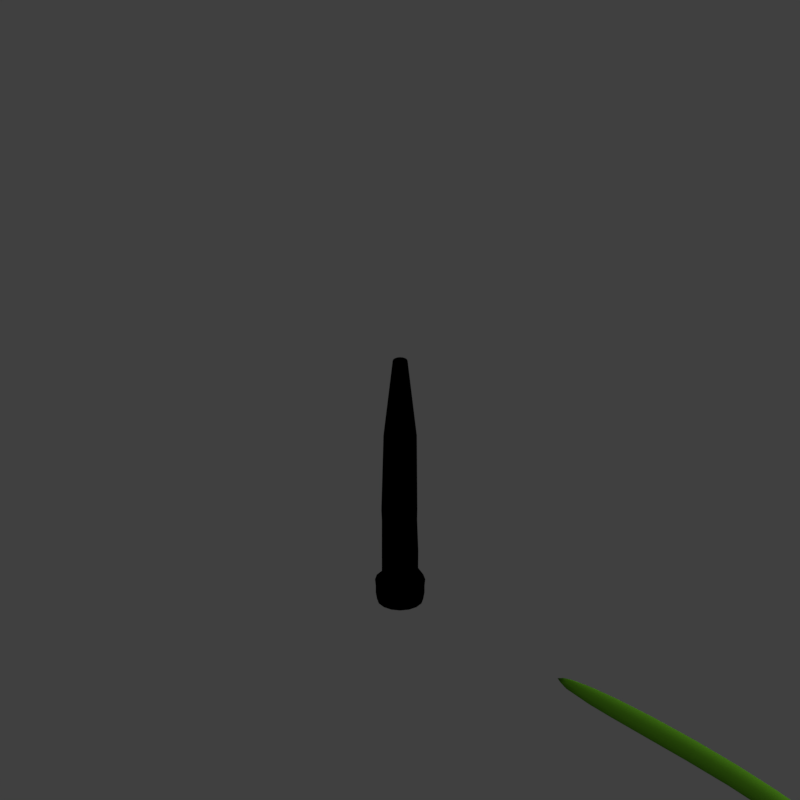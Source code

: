 # Source: tww_V001.blend  (saved by Blender 2.79.0; exported with 4.5.12 LTS)
import bpy
from mathutils import Matrix  # noqa: F401  (used for matrix-valued properties, if any)

bpy.ops.wm.read_factory_settings(use_empty=True)
scene = bpy.context.scene
scene.name = 'Scene'

# ---- collections
col_collection_1 = bpy.data.collections.new('Collection 1'); scene.collection.children.link(col_collection_1)
col_collection_11 = bpy.data.collections.new('Collection 11'); scene.collection.children.link(col_collection_11)

# ---- materials (node trees are filled in below, after node groups)
mat_guide = bpy.data.materials.new('guide')
mat_guide.alpha_threshold = 0.0
mat_guide.use_transparent_shadow = False
mat_guide.diffuse_color = (1.0, 0.0, 0.004819, 1.0)
mat_guide.roughness = 0.5
mat_fir = bpy.data.materials.new('fir')
mat_fir.alpha_threshold = 0.0
mat_fir.use_transparent_shadow = False
mat_fir.diffuse_color = (0.2688, 0.366, 0.3946, 1.0)
mat_fir.roughness = 0.5
mat_fir.specular_intensity = 0.173
mat_fir.line_color = (0.0, 0.0, 0.0, 1.0)
mat_bark_stump_001 = bpy.data.materials.new('Bark_stump.001')
mat_bark_stump_001.alpha_threshold = 0.0
mat_bark_stump_001.use_transparent_shadow = False
mat_bark_stump_001.roughness = 0.5
mat_material_000 = bpy.data.materials.new('Material.000')
mat_material_000.alpha_threshold = 0.0
mat_material_000.use_transparent_shadow = False
mat_material_000.diffuse_color = (0.1057, 0.3317, 0.01634, 1.0)
mat_material_000.specular_color = (0.5359, 0.5395, 0.1867)
mat_material_000.roughness = 0.5
mat_material_000.specular_intensity = 0.6647

# ---- material node trees
mat_fir.use_nodes = True; mat_fir.node_tree.nodes.clear()
_N = mat_fir.node_tree.nodes; _L = mat_fir.node_tree.links
n0 = _N.new('NodeUndefined'); n0.name = 'Output'; n0.location = (480, 279)
n0.inputs[1].default_value = 1.0
n1 = _N.new('ShaderNodeMix'); n1.name = 'Mix'; n1.location = (180, 278)
n1.data_type = 'RGBA'
n2 = _N.new('NodeUndefined'); n2.name = 'Geometry'; n2.location = (-685, 692)
n3 = _N.new('NodeUndefined'); n3.name = 'Material'; n3.location = (-171, 483)
n3.inputs[0].default_value = (0.2688, 0.366, 0.3946, 1.0)
n3.inputs[1].default_value = (1.0, 1.0, 1.0, 1.0)
n3.inputs[2].default_value = 1.0
n3.inputs[3].default_value = (0.0, 0.0, 0.0)
n4 = _N.new('NodeUndefined'); n4.name = 'Texture'; n4.location = (-154, 781)
n5 = _N.new('NodeUndefined'); n5.name = 'Material.001'; n5.location = (-305, 53)
n5.inputs[0].default_value = (0.3946, 0.1601, 0.0771, 1.0)
n5.inputs[1].default_value = (1.0, 1.0, 1.0, 1.0)
n5.inputs[2].default_value = 1.0
n5.inputs[3].default_value = (0.0, 0.0, 0.0)
_L.new(n3.outputs[0], n1.inputs[6])
_L.new(n1.outputs[2], n0.inputs[0])
_L.new(n4.outputs[0], n1.inputs[0])
_L.new(n5.outputs[0], n1.inputs[7])
_L.new(n2.outputs[1], n4.inputs[0])

# ---- world
world_world = bpy.data.worlds.new('World'); scene.world = world_world
world_world.color = (0.05088, 0.05088, 0.05088)
world_world.use_sun_shadow = False
world_world.sun_shadow_jitter_overblur = 0.0
world_world.cycles.sampling_method = 'MANUAL'
world_world.light_settings.distance = 0.0

# ---- cameras
cam_camera = bpy.data.cameras.new('Camera')
cam_camera.type = 'ORTHO'
cam_camera.sensor_fit = 'HORIZONTAL'
cam_camera.clip_start = 220.0
cam_camera.clip_end = 340.0
cam_camera.lens = 35.0
cam_camera.sensor_width = 1.0
cam_camera.sensor_height = 18.0
cam_camera.ortho_scale = 16.97
cam_camera.shift_x = -0.0001725
cam_camera.shift_y = 0.25
cam_camera.dof.focus_distance = 0.0
cam_camera.dof.aperture_fstop = 128.0
cam_camera.dof.aperture_blades = 6

# ---- lights
light_lightdome = bpy.data.lights.new('LightDome', 'SUN')
light_lightdome.transmission_factor = 0.0
light_lightdome.angle = 0.1993
light_lightdome.energy = 0.1
light_lightdome.shadow_buffer_clip_start = 0.5
light_lightdome.shadow_soft_size = 0.1
light_lightdome.shadow_cascade_max_distance = 1000.0
light_fillerlight = bpy.data.lights.new('FillerLight', 'SUN')
light_fillerlight.transmission_factor = 0.0
light_fillerlight.angle = 0.9273
light_fillerlight.energy = 0.5
light_fillerlight.shadow_buffer_clip_start = 0.5
light_fillerlight.shadow_soft_size = 0.5
light_fillerlight.shadow_cascade_max_distance = 1000.0
light_mainlight = bpy.data.lights.new('MainLight', 'SUN')
light_mainlight.transmission_factor = 0.0
light_mainlight.angle = 0.9273
light_mainlight.energy = 1.3
light_mainlight.shadow_buffer_clip_start = 0.5
light_mainlight.shadow_soft_size = 0.5
light_mainlight.shadow_cascade_max_distance = 1000.0

# ---- meshes
me_cube_003 = bpy.data.meshes.new('Cube.003')
me_cube_003.from_pydata([(-0.3286, 0.0, 0.0), (-0.3065, -0.1312, 0.0), (-0.3065, 0.0, 0.8025), (-0.3065, 0.1312, 0.0), (-0.3065, 0.0, -0.8025), (-0.2857, -0.1221, -0.7469), (-0.2857, -0.1221, 0.7469), (-0.2857, 0.1221, 0.7469), (-0.2857, 0.1221, -0.7469), (0.0, 0.3286, 0.0), (-0.1312, 0.3065, 0.0), (0.0, 0.3065, 0.8025), (0.1312, 0.3065, 0.0), (0.0, 0.3065, -0.8025), (-0.1221, 0.2857, -0.7469), (-0.1221, 0.2857, 0.7469), (0.1221, 0.2857, 0.7469), (0.1221, 0.2857, -0.7469), (0.3286, 0.0, 0.0), (0.3065, 0.1312, 0.0), (0.3065, 0.0, 0.8025), (0.3065, -0.1312, 0.0), (0.3065, 0.0, -0.8025), (0.2857, 0.1221, -0.7469), (0.2857, 0.1221, 0.7469), (0.2857, -0.1221, 0.7469), (0.2857, -0.1221, -0.7469), (0.0, -0.3286, 0.0), (0.1312, -0.3065, 0.0), (0.0, -0.3065, 0.8025), (-0.1312, -0.3065, 0.0), (0.0, -0.3065, -0.8025), (0.1221, -0.2857, -0.7469), (0.1221, -0.2857, 0.7469), (-0.1221, -0.2857, 0.7469), (-0.1221, -0.2857, -0.7469), (0.0, 0.0, -2.01), (0.0, 0.1312, -1.875), (0.1312, 0.0, -1.875), (0.0, -0.1312, -1.875), (-0.1312, 0.0, -1.875), (-0.1221, 0.1221, -1.748), (0.1221, 0.1221, -1.748), (0.1221, -0.1221, -1.748), (-0.1221, -0.1221, -1.748), (0.0, 0.0, 3.915), (0.0, 0.1312, 3.78), (-0.1312, 0.0, 3.78), (0.0, -0.1312, 3.78), (0.1312, 0.0, 3.78), (0.1221, 0.1221, 3.653), (-0.1221, 0.1221, 3.653), (-0.1221, -0.1221, 3.653), (0.1221, -0.1221, 3.653), (-0.2241, 0.113, -1.371), (-0.2406, 0.0, -1.472), (-0.2241, -0.113, -1.371), (-0.2241, -0.2241, -0.6913), (-0.2406, -0.2406, 0.0), (-0.2241, -0.2241, 0.6913), (-0.1636, -0.1184, 2.725), (-0.1757, 0.0, 2.841), (-0.1636, 0.1184, 2.725), (-0.2241, 0.2241, 0.6913), (-0.2406, 0.2406, 0.0), (-0.2241, 0.2241, -0.6913), (0.113, 0.2241, -1.371), (0.0, 0.2406, -1.472), (-0.113, 0.2241, -1.371), (-0.1184, 0.1636, 2.725), (0.0, 0.1757, 2.841), (0.1184, 0.1636, 2.725), (0.2241, 0.2241, 0.6913), (0.2406, 0.2406, 0.0), (0.2241, 0.2241, -0.6913), (0.2241, -0.113, -1.371), (0.2406, 0.0, -1.472), (0.2241, 0.113, -1.371), (0.1636, 0.1184, 2.725), (0.1757, 0.0, 2.841), (0.1636, -0.1184, 2.725), (0.2241, -0.2241, 0.6913), (0.2406, -0.2406, 0.0), (0.2241, -0.2241, -0.6913), (-0.113, -0.2241, -1.371), (0.0, -0.2406, -1.472), (0.113, -0.2241, -1.371), (0.1184, -0.1636, 2.725), (0.0, -0.1757, 2.841), (-0.1184, -0.1636, 2.725), (-0.1905, -0.1905, -1.165), (-0.1499, -0.1499, 2.641), (-0.1905, 0.1905, -1.165), (-0.1499, 0.1499, 2.641), (0.1905, -0.1905, -1.165), (0.1499, -0.1499, 2.641), (0.1905, 0.1905, -1.165), (0.1499, 0.1499, 2.641)], [], [(0, 4, 5, 1), (1, 5, 57, 58), (4, 55, 56, 5), (5, 56, 90, 57), (0, 1, 6, 2), (2, 6, 60, 61), (1, 58, 59, 6), (6, 59, 91, 60), (0, 2, 7, 3), (3, 7, 63, 64), (2, 61, 62, 7), (7, 62, 93, 63), (0, 3, 8, 4), (4, 8, 54, 55), (3, 64, 65, 8), (8, 65, 92, 54), (9, 13, 14, 10), (10, 14, 65, 64), (13, 67, 68, 14), (14, 68, 92, 65), (9, 10, 15, 11), (11, 15, 69, 70), (10, 64, 63, 15), (15, 63, 93, 69), (9, 11, 16, 12), (12, 16, 72, 73), (11, 70, 71, 16), (16, 71, 97, 72), (9, 12, 17, 13), (13, 17, 66, 67), (12, 73, 74, 17), (17, 74, 96, 66), (18, 22, 23, 19), (19, 23, 74, 73), (22, 76, 77, 23), (23, 77, 96, 74), (18, 19, 24, 20), (20, 24, 78, 79), (19, 73, 72, 24), (24, 72, 97, 78), (18, 20, 25, 21), (21, 25, 81, 82), (20, 79, 80, 25), (25, 80, 95, 81), (18, 21, 26, 22), (22, 26, 75, 76), (21, 82, 83, 26), (26, 83, 94, 75), (27, 31, 32, 28), (28, 32, 83, 82), (31, 85, 86, 32), (32, 86, 94, 83), (27, 28, 33, 29), (29, 33, 87, 88), (28, 82, 81, 33), (33, 81, 95, 87), (27, 29, 34, 30), (30, 34, 59, 58), (29, 88, 89, 34), (34, 89, 91, 59), (27, 30, 35, 31), (31, 35, 84, 85), (30, 58, 57, 35), (35, 57, 90, 84), (36, 40, 41, 37), (37, 41, 68, 67), (40, 55, 54, 41), (41, 54, 92, 68), (36, 37, 42, 38), (38, 42, 77, 76), (37, 67, 66, 42), (42, 66, 96, 77), (36, 38, 43, 39), (39, 43, 86, 85), (38, 76, 75, 43), (43, 75, 94, 86), (36, 39, 44, 40), (40, 44, 56, 55), (39, 85, 84, 44), (44, 84, 90, 56), (45, 49, 50, 46), (46, 50, 71, 70), (49, 79, 78, 50), (50, 78, 97, 71), (45, 46, 51, 47), (47, 51, 62, 61), (46, 70, 69, 51), (51, 69, 93, 62), (45, 47, 52, 48), (48, 52, 89, 88), (47, 61, 60, 52), (52, 60, 91, 89), (45, 48, 53, 49), (49, 53, 80, 79), (48, 88, 87, 53), (53, 87, 95, 80)])
me_cube_003.use_remesh_preserve_volume = False
me_cube_003.use_remesh_preserve_attributes = False
me_cube_003.use_mirror_vertex_groups = False
me_cube_003.update()
me_plane_001 = bpy.data.meshes.new('Plane.001')
me_plane_001.from_pydata([(-2.0, -2.0, 0.0), (2.0, -2.0, 0.0), (-2.0, 2.0, 0.0), (2.0, 2.0, 0.0), (-1.864, 1.864, 0.0), (-1.864, -1.864, 0.0), (1.864, -1.864, 0.0), (1.864, 1.864, 0.0)], [], [(5, 4, 2, 0), (6, 5, 0, 1), (7, 6, 1, 3), (4, 7, 3, 2)])
me_plane_001.materials.append(mat_guide)
me_plane_001.use_remesh_preserve_volume = False
me_plane_001.use_remesh_preserve_attributes = False
me_plane_001.use_mirror_vertex_groups = False
me_plane_001.update()
me_cube_001 = bpy.data.meshes.new('Cube.001')
me_cube_001.from_pydata([(-2.0, -2.0, 0.0), (-2.0, -2.0, 1.633), (-2.0, 2.0, 0.0), (-2.0, 2.0, 1.633), (2.0, -2.0, 0.0), (2.0, -2.0, 1.633), (2.0, 2.0, 0.0), (2.0, 2.0, 1.633)], [], [(0, 1, 3, 2), (2, 3, 7, 6), (6, 7, 5, 4), (4, 5, 1, 0), (2, 6, 4, 0), (7, 3, 1, 5)])
me_cube_001.use_remesh_preserve_volume = False
me_cube_001.use_remesh_preserve_attributes = False
me_cube_001.use_mirror_vertex_groups = False
me_cube_001.update()
me_circle_001 = bpy.data.meshes.new('Circle.001')
me_circle_001.from_pydata([(3.275e-08, 1.046, 0.0), (-0.4002, 0.9662, 0.0), (-0.7395, 0.7395, 0.0), (-0.9662, 0.4002, 0.0), (-1.046, -7.815e-10, 0.0), (-0.9662, -0.4002, 0.0), (-0.7395, -0.7395, 0.0), (-0.4002, -0.9662, 0.0), (-1.163e-07, -1.046, 0.0), (0.4002, -0.9662, 0.0), (0.7395, -0.7395, 0.0), (0.9662, -0.4002, 0.0), (1.046, -7.815e-10, 0.0), (0.9662, 0.4002, 0.0), (0.7395, 0.7395, 0.0), (0.4002, 0.9662, 0.0), (-3.103e-08, 0.7564, 1.9), (-0.2894, 0.6988, 1.9), (-0.5348, 0.5348, 1.9), (-0.6988, 0.2894, 1.9), (-0.7564, 2.851e-09, 1.9), (-0.6988, -0.2894, 1.9), (-0.5348, -0.5348, 1.9), (-0.2894, -0.6988, 1.9), (-1.434e-07, -0.7564, 1.9), (0.2894, -0.6988, 1.9), (0.5348, -0.5348, 1.9), (0.6988, -0.2894, 1.9), (0.7564, 2.851e-09, 1.9), (0.6988, 0.2894, 1.9), (0.5348, 0.5348, 1.9), (0.2894, 0.6988, 1.9), (0.5544, -0.6563, 1.03), (0.7813, -0.3243, 1.033), (-0.7889, 0.3176, 1.031), (-0.8516, 0.0001184, 1.029), (0.8268, -0.01567, 1.036), (-0.7868, -0.325, 1.029), (0.731, 0.2822, 1.04), (-0.6025, -0.6006, 1.03), (0.5485, 0.5539, 1.04), (-0.3268, -0.7844, 1.03), (0.3024, 0.7488, 1.037), (-0.001854, -0.8486, 1.031), (-0.04456, 0.8503, 1.026), (-0.307, 0.7965, 1.026), (0.3143, -0.8118, 1.03), (-0.6088, 0.5757, 1.034), (1.021, 0.423, 0.1529), (-0.423, 1.021, 0.1529), (-0.7815, -0.7815, 0.1529), (1.021, -0.423, 0.1529), (0.7815, -0.7815, 0.1529), (2.287e-08, 1.105, 0.1529), (0.423, -1.021, 0.1529), (0.7815, 0.7815, 0.1529), (-0.7815, 0.7815, 0.1529), (-0.423, -1.021, 0.1529), (-1.105, -9.527e-10, 0.1529), (-1.021, 0.423, 0.1529), (0.423, 1.021, 0.1529), (1.105, -9.527e-10, 0.1529), (-1.414e-07, -1.105, 0.1529), (-1.021, -0.423, 0.1529), (-1.139, -9.581e-10, 0.2293), (2.613e-08, 1.139, 0.2293), (0.8057, -0.8057, 0.2293), (0.4361, 1.053, 0.2293), (0.4361, -1.053, 0.2293), (1.053, 0.4361, 0.2293), (1.139, -9.58e-10, 0.2293), (-1.053, 0.4361, 0.2293), (-0.4361, 1.053, 0.2293), (0.8057, 0.8057, 0.2293), (-1.579e-07, -1.139, 0.2293), (-0.8057, 0.8057, 0.2293), (-0.8057, -0.8057, 0.2293), (-1.053, -0.4361, 0.2293), (-0.4361, -1.053, 0.2293), (1.053, -0.4361, 0.2293), (1.021, -0.423, 0.07646), (-1.105, -9.527e-10, 0.07646), (1.105, -9.527e-10, 0.07646), (-1.021, -0.423, 0.07646), (1.021, 0.423, 0.07646), (-0.7815, -0.7815, 0.07646), (0.7815, 0.7815, 0.07646), (-0.423, -1.021, 0.07646), (0.423, 1.021, 0.07646), (-1.414e-07, -1.105, 0.07646), (-0.423, 1.021, 0.07646), (0.423, -1.021, 0.07646), (-0.7815, 0.7815, 0.07646), (0.7815, -0.7815, 0.07646), (2.287e-08, 1.105, 0.07646), (-1.021, 0.423, 0.07646), (-0.313, 0.7751, 0.5682), (-0.3153, 0.7629, 0.3075), (0.7731, -0.3196, 0.5574), (0.7515, -0.3106, 0.366), (0.582, 0.5828, 0.5605), (0.5769, 0.5769, 0.3563), (0.3162, 0.7653, 0.5628), (0.3137, 0.7566, 0.3418), (0.0004817, 0.8224, 0.3246), (-0.009864, 0.8372, 0.5647), (0.0004356, -0.8329, 0.5653), (0.0004815, -0.8214, 0.3246), (0.3185, -0.7794, 0.5616), (0.3137, -0.7556, 0.3418), (0.5769, -0.5759, 0.3563), (0.5815, -0.6064, 0.5586), (-0.5881, 0.5835, 0.5721), (-0.5849, 0.5858, 0.2929), (0.7634, 0.3124, 0.5586), (0.7515, 0.3116, 0.366), (-0.7658, 0.3179, 0.2832), (-0.7667, 0.3168, 0.5735), (0.8336, -0.002312, 0.5572), (0.8126, 0.0005006, 0.3695), (-0.8292, 0.0005006, 0.5739), (-0.8294, 0.0005006, 0.2798), (-0.5871, -0.587, 0.5714), (-0.5849, -0.5848, 0.2929), (-0.7664, -0.3171, 0.5732), (-0.7658, -0.3169, 0.2832), (-0.318, -0.7683, 0.5686), (-0.3153, -0.7619, 0.3075), (-0.04509, 0.8397, 0.9134), (-0.5867, -0.5846, 0.9138), (0.5402, -0.6497, 0.9156), (0.7598, -0.3154, 0.9189), (-0.7662, -0.3165, 0.9131), (0.8081, -0.0116, 0.9212), (-0.591, 0.5661, 0.917), (-0.001909, -0.8258, 0.916), (0.5424, 0.5473, 0.9237), (-0.7675, 0.3109, 0.9144), (-0.3182, -0.7635, 0.9148), (-0.8292, 0.0001184, 0.9128), (0.7194, 0.2819, 0.9242), (0.3083, -0.799, 0.9154), (0.2988, 0.7364, 0.9205), (-0.2972, 0.7885, 0.9131), (-0.13, 0.3137, 2.768), (-1.528e-08, 0.3396, 2.768), (-0.2401, 0.2401, 2.768), (-0.3137, 0.13, 2.768), (-0.3396, 1.684e-09, 2.768), (-0.3137, -0.13, 2.768), (-0.2401, -0.2401, 2.768), (-0.13, -0.3137, 2.768), (-6.575e-08, -0.3396, 2.768), (0.13, -0.3137, 2.768), (0.2401, -0.2401, 2.768), (0.3137, -0.13, 2.768), (0.3396, 1.684e-09, 2.768), (0.3137, 0.13, 2.768), (0.2401, 0.2401, 2.768), (0.13, 0.3137, 2.768), (-3.211e-08, 1.684e-09, 2.768)], [], [(33, 27, 26, 32), (35, 20, 19, 34), (36, 28, 27, 33), (37, 21, 20, 35), (38, 29, 28, 36), (39, 22, 21, 37), (40, 30, 29, 38), (41, 23, 22, 39), (42, 31, 30, 40), (43, 24, 23, 41), (45, 17, 16, 44), (44, 16, 31, 42), (46, 25, 24, 43), (47, 18, 17, 45), (32, 26, 25, 46), (34, 19, 18, 47), (19, 20, 148, 147), (26, 27, 155, 154), (18, 19, 147, 146), (25, 26, 154, 153), (17, 18, 146, 144), (24, 25, 153, 152), (31, 16, 145, 159), (16, 17, 144, 145), (23, 24, 152, 151), (30, 31, 159, 158), (22, 23, 151, 150), (29, 30, 158, 157), (21, 22, 150, 149), (28, 29, 157, 156), (20, 21, 149, 148), (27, 28, 156, 155), (95, 59, 56, 92), (93, 52, 54, 91), (92, 56, 49, 90), (91, 54, 62, 89), (94, 53, 60, 88), (90, 49, 53, 94), (89, 62, 57, 87), (88, 60, 55, 86), (87, 57, 50, 85), (86, 55, 48, 84), (85, 50, 63, 83), (84, 48, 61, 82), (83, 63, 58, 81), (82, 61, 51, 80), (81, 58, 59, 95), (80, 51, 52, 93), (56, 59, 71, 75), (49, 56, 75, 72), (60, 53, 65, 67), (57, 62, 74, 78), (50, 57, 78, 76), (63, 50, 76, 77), (58, 63, 77, 64), (59, 58, 64, 71), (54, 52, 66, 68), (62, 54, 68, 74), (53, 49, 72, 65), (55, 60, 67, 73), (48, 55, 73, 69), (61, 48, 69, 70), (51, 61, 70, 79), (52, 51, 79, 66), (72, 75, 113, 97), (78, 74, 107, 127), (77, 76, 123, 125), (71, 64, 121, 116), (74, 68, 109, 107), (73, 67, 103, 101), (70, 69, 115, 119), (66, 79, 99, 110), (75, 71, 116, 113), (67, 65, 104, 103), (76, 78, 127, 123), (64, 77, 125, 121), (68, 66, 110, 109), (65, 72, 97, 104), (69, 73, 101, 115), (79, 70, 119, 99), (11, 80, 93, 10), (4, 81, 95, 3), (12, 82, 80, 11), (5, 83, 81, 4), (13, 84, 82, 12), (6, 85, 83, 5), (14, 86, 84, 13), (7, 87, 85, 6), (15, 88, 86, 14), (8, 89, 87, 7), (1, 90, 94, 0), (0, 94, 88, 15), (9, 91, 89, 8), (2, 92, 90, 1), (10, 93, 91, 9), (3, 95, 92, 2), (97, 113, 112, 96), (96, 112, 134, 143), (125, 123, 122, 124), (124, 122, 129, 132), (107, 109, 108, 106), (106, 108, 141, 135), (119, 115, 114, 118), (118, 114, 140, 133), (113, 116, 117, 112), (112, 117, 137, 134), (123, 127, 126, 122), (122, 126, 138, 129), (109, 110, 111, 108), (108, 111, 130, 141), (115, 101, 100, 114), (114, 100, 136, 140), (127, 107, 106, 126), (126, 106, 135, 138), (116, 121, 120, 117), (117, 120, 139, 137), (101, 103, 102, 100), (100, 102, 142, 136), (110, 99, 98, 111), (111, 98, 131, 130), (103, 104, 105, 102), (102, 105, 128, 142), (121, 125, 124, 120), (120, 124, 132, 139), (104, 97, 96, 105), (105, 96, 143, 128), (99, 119, 118, 98), (98, 118, 133, 131), (143, 134, 47, 45), (132, 129, 39, 37), (135, 141, 46, 43), (133, 140, 38, 36), (134, 137, 34, 47), (129, 138, 41, 39), (138, 135, 43, 41), (137, 139, 35, 34), (136, 142, 42, 40), (130, 131, 33, 32), (142, 128, 44, 42), (139, 132, 37, 35), (131, 133, 36, 33), (40, 38, 140, 136), (130, 32, 46, 141), (128, 143, 45, 44), (145, 160, 159), (153, 160, 152), (146, 160, 144), (154, 160, 153), (147, 160, 146), (155, 160, 154), (148, 160, 147), (156, 160, 155), (149, 160, 148), (157, 160, 156), (150, 160, 149), (158, 160, 157), (151, 160, 150), (159, 160, 158), (152, 160, 151), (144, 160, 145)])
me_circle_001.polygons.foreach_set('use_smooth', [True] * 160)
_uv = me_circle_001.uv_layers.new(name='UVMap')
_uv.uv.foreach_set('vector', [0.4295, 0.6202, 0.4295, 1.132, 0.3944, 1.132, 0.3871, 0.6185, 0.7448, 0.6176, 0.7448, 1.132, 0.7098, 1.132, 0.7106, 0.6188, 0.4628, 0.622, 0.4645, 1.132, 0.4295, 1.132, 0.4295, 0.6202, 0.7798, 0.6177, 0.7798, 1.132, 0.7448, 1.132, 0.7448, 0.6176, 0.4973, 0.6244, 0.4996, 1.132, 0.4645, 1.132, 0.4628, 0.622, 0.2543, 0.618, 0.2543, 1.132, 0.2193, 1.132, 0.2193, 0.6177, 0.5349, 0.6243, 0.5346, 1.132, 0.4996, 1.132, 0.4973, 0.6244, 0.2893, 0.6185, 0.2893, 1.132, 0.2543, 1.132, 0.2543, 0.618, 0.5702, 0.6222, 0.5696, 1.132, 0.5346, 1.132, 0.5349, 0.6243, 0.3244, 0.619, 0.3244, 1.132, 0.2893, 1.132, 0.2893, 0.6185, 0.6373, 0.6159, 0.6397, 1.132, 0.6047, 1.132, 0.6091, 0.6159, 0.6091, 0.6159, 0.6047, 1.132, 0.5696, 1.132, 0.5702, 0.6222, 0.3575, 0.6183, 0.3594, 1.132, 0.3244, 1.132, 0.3244, 0.619, 0.6771, 0.6207, 0.6747, 1.132, 0.6397, 1.132, 0.6373, 0.6159, 0.3871, 0.6185, 0.3944, 1.132, 0.3594, 1.132, 0.3575, 0.6183, 0.7106, 0.6188, 0.7098, 1.132, 0.6747, 1.132, 0.6771, 0.6207, 0.7098, 1.132, 0.7448, 1.132, 0.7448, 2.363, 0.7098, 2.363, 0.3944, 1.132, 0.4295, 1.132, 0.4295, 2.363, 0.3944, 2.363, 0.6747, 1.132, 0.7098, 1.132, 0.7098, 2.363, 0.6747, 2.363, 0.3594, 1.132, 0.3944, 1.132, 0.3944, 2.363, 0.3594, 2.363, 0.6397, 1.132, 0.6747, 1.132, 0.6747, 2.363, 0.6397, 2.363, 0.3244, 1.132, 0.3594, 1.132, 0.3594, 2.363, 0.3244, 2.363, 0.5696, 1.132, 0.6047, 1.132, 0.6047, 2.363, 0.5696, 2.363, 0.6047, 1.132, 0.6397, 1.132, 0.6397, 2.363, 0.6047, 2.363, 0.2893, 1.132, 0.3244, 1.132, 0.3244, 2.363, 0.2893, 2.363, 0.5346, 1.132, 0.5696, 1.132, 0.5696, 2.363, 0.5346, 2.363, 0.2543, 1.132, 0.2893, 1.132, 0.2893, 2.363, 0.2543, 2.363, 0.4996, 1.132, 0.5346, 1.132, 0.5346, 2.363, 0.4996, 2.363, 0.2193, 1.132, 0.2543, 1.132, 0.2543, 2.363, 0.2193, 2.363, 0.4645, 1.132, 0.4996, 1.132, 0.4996, 2.363, 0.4645, 2.363, 0.7448, 1.132, 0.7798, 1.132, 0.7798, 2.363, 0.7448, 2.363, 0.4295, 1.132, 0.4645, 1.132, 0.4645, 2.363, 0.4295, 2.363, 0.7098, 0.05512, 0.7098, 0.1003, 0.6747, 0.1003, 0.6747, 0.05512, 0.3944, 0.05512, 0.3944, 0.1003, 0.3594, 0.1003, 0.3594, 0.05512, 0.6747, 0.05512, 0.6747, 0.1003, 0.6397, 0.1003, 0.6397, 0.05512, 0.3594, 0.05512, 0.3594, 0.1003, 0.3244, 0.1003, 0.3244, 0.05512, 0.6047, 0.05512, 0.6047, 0.1003, 0.5696, 0.1003, 0.5696, 0.05512, 0.6397, 0.05512, 0.6397, 0.1003, 0.6047, 0.1003, 0.6047, 0.05512, 0.3244, 0.05512, 0.3244, 0.1003, 0.2893, 0.1003, 0.2893, 0.05512, 0.5696, 0.05512, 0.5696, 0.1003, 0.5346, 0.1003, 0.5346, 0.05512, 0.2893, 0.05512, 0.2893, 0.1003, 0.2543, 0.1003, 0.2543, 0.05512, 0.5346, 0.05512, 0.5346, 0.1003, 0.4996, 0.1003, 0.4996, 0.05512, 0.2543, 0.05512, 0.2543, 0.1003, 0.2193, 0.1003, 0.2193, 0.05512, 0.4996, 0.05512, 0.4996, 0.1003, 0.4645, 0.1003, 0.4645, 0.05512, 0.2193, 0.05512, 0.2193, 0.1003, 0.1842, 0.1003, 0.1842, 0.05512, 0.4645, 0.05512, 0.4645, 0.1003, 0.4295, 0.1003, 0.4295, 0.05512, 0.7448, 0.05512, 0.7448, 0.1003, 0.7098, 0.1003, 0.7098, 0.05512, 0.4295, 0.05512, 0.4295, 0.1003, 0.3944, 0.1003, 0.3944, 0.05512, 0.6747, 0.1003, 0.7098, 0.1003, 0.7098, 0.1454, 0.6747, 0.1454, 0.6397, 0.1003, 0.6747, 0.1003, 0.6747, 0.1454, 0.6397, 0.1454, 0.5696, 0.1003, 0.6047, 0.1003, 0.6047, 0.1454, 0.5696, 0.1454, 0.2893, 0.1003, 0.3244, 0.1003, 0.3244, 0.1454, 0.2893, 0.1454, 0.2543, 0.1003, 0.2893, 0.1003, 0.2893, 0.1454, 0.2543, 0.1454, 0.2193, 0.1003, 0.2543, 0.1003, 0.2543, 0.1454, 0.2193, 0.1454, 0.1842, 0.1003, 0.2193, 0.1003, 0.2193, 0.1454, 0.1842, 0.1454, 0.7098, 0.1003, 0.7448, 0.1003, 0.7448, 0.1454, 0.7098, 0.1454, 0.3594, 0.1003, 0.3944, 0.1003, 0.3944, 0.1454, 0.3594, 0.1454, 0.3244, 0.1003, 0.3594, 0.1003, 0.3594, 0.1454, 0.3244, 0.1454, 0.6047, 0.1003, 0.6397, 0.1003, 0.6397, 0.1454, 0.6047, 0.1454, 0.5346, 0.1003, 0.5696, 0.1003, 0.5696, 0.1454, 0.5346, 0.1454, 0.4996, 0.1003, 0.5346, 0.1003, 0.5346, 0.1454, 0.4996, 0.1454, 0.4645, 0.1003, 0.4996, 0.1003, 0.4996, 0.1454, 0.4645, 0.1454, 0.4295, 0.1003, 0.4645, 0.1003, 0.4645, 0.1454, 0.4295, 0.1454, 0.3944, 0.1003, 0.4295, 0.1003, 0.4295, 0.1454, 0.3944, 0.1454, 0.6397, 0.1454, 0.6747, 0.1454, 0.6747, 0.183, 0.6397, 0.1915, 0.2893, 0.1454, 0.3244, 0.1454, 0.3244, 0.2017, 0.2893, 0.1915, 0.2193, 0.1454, 0.2543, 0.1454, 0.2543, 0.183, 0.2193, 0.1772, 0.7098, 0.1454, 0.7448, 0.1454, 0.7448, 0.1752, 0.7098, 0.1772, 0.3244, 0.1454, 0.3594, 0.1454, 0.3594, 0.2118, 0.3244, 0.2017, 0.5346, 0.1454, 0.5696, 0.1454, 0.5696, 0.2118, 0.5346, 0.2204, 0.4645, 0.1454, 0.4996, 0.1454, 0.4996, 0.2261, 0.4645, 0.2281, 0.3944, 0.1454, 0.4295, 0.1454, 0.4295, 0.2261, 0.3944, 0.2204, 0.6747, 0.1454, 0.7098, 0.1454, 0.7098, 0.1772, 0.6747, 0.183, 0.5696, 0.1454, 0.6047, 0.1454, 0.6047, 0.2017, 0.5696, 0.2118, 0.2543, 0.1454, 0.2893, 0.1454, 0.2893, 0.1915, 0.2543, 0.183, 0.1842, 0.1454, 0.2193, 0.1454, 0.2193, 0.1772, 0.1842, 0.1752, 0.3594, 0.1454, 0.3944, 0.1454, 0.3944, 0.2204, 0.3594, 0.2118, 0.6047, 0.1454, 0.6397, 0.1454, 0.6397, 0.1915, 0.6047, 0.2017, 0.4996, 0.1454, 0.5346, 0.1454, 0.5346, 0.2204, 0.4996, 0.2261, 0.4295, 0.1454, 0.4645, 0.1454, 0.4645, 0.2281, 0.4295, 0.2261, 0.4295, 0.009962, 0.4295, 0.05512, 0.3944, 0.05512, 0.3944, 0.009962, 0.7448, 0.009962, 0.7448, 0.05512, 0.7098, 0.05512, 0.7098, 0.009962, 0.4645, 0.009962, 0.4645, 0.05512, 0.4295, 0.05512, 0.4295, 0.009962, 0.2193, 0.009962, 0.2193, 0.05512, 0.1842, 0.05512, 0.1842, 0.009962, 0.4996, 0.009962, 0.4996, 0.05512, 0.4645, 0.05512, 0.4645, 0.009962, 0.2543, 0.009962, 0.2543, 0.05512, 0.2193, 0.05512, 0.2193, 0.009962, 0.5346, 0.009962, 0.5346, 0.05512, 0.4996, 0.05512, 0.4996, 0.009962, 0.2893, 0.009962, 0.2893, 0.05512, 0.2543, 0.05512, 0.2543, 0.009962, 0.5696, 0.009962, 0.5696, 0.05512, 0.5346, 0.05512, 0.5346, 0.009962, 0.3244, 0.009962, 0.3244, 0.05512, 0.2893, 0.05512, 0.2893, 0.009962, 0.6397, 0.009962, 0.6397, 0.05512, 0.6047, 0.05512, 0.6047, 0.009962, 0.6047, 0.009962, 0.6047, 0.05512, 0.5696, 0.05512, 0.5696, 0.009962, 0.3594, 0.009962, 0.3594, 0.05512, 0.3244, 0.05512, 0.3244, 0.009962, 0.6747, 0.009962, 0.6747, 0.05512, 0.6397, 0.05512, 0.6397, 0.009962, 0.3944, 0.009962, 0.3944, 0.05512, 0.3594, 0.05512, 0.3594, 0.009962, 0.7098, 0.009962, 0.7098, 0.05512, 0.6747, 0.05512, 0.6747, 0.009962, 0.6397, 0.1915, 0.6747, 0.183, 0.6751, 0.3478, 0.639, 0.3455, 0.639, 0.3455, 0.6751, 0.3478, 0.6765, 0.5515, 0.6366, 0.5492, 0.2193, 0.1772, 0.2543, 0.183, 0.2543, 0.3474, 0.2193, 0.3485, 0.2193, 0.3485, 0.2543, 0.3474, 0.2543, 0.5496, 0.2193, 0.5492, 0.3244, 0.2017, 0.3594, 0.2118, 0.3589, 0.3416, 0.3244, 0.3438, 0.3244, 0.3438, 0.3589, 0.3416, 0.3574, 0.5505, 0.3244, 0.5509, 0.4645, 0.2281, 0.4996, 0.2261, 0.4991, 0.3398, 0.4642, 0.339, 0.4642, 0.339, 0.4991, 0.3398, 0.4977, 0.5557, 0.4632, 0.554, 0.6747, 0.183, 0.7098, 0.1772, 0.7099, 0.3487, 0.6751, 0.3478, 0.6751, 0.3478, 0.7099, 0.3487, 0.7104, 0.5499, 0.6765, 0.5515, 0.2543, 0.183, 0.2893, 0.1915, 0.2893, 0.3457, 0.2543, 0.3474, 0.2543, 0.3474, 0.2893, 0.3457, 0.2893, 0.5502, 0.2543, 0.5496, 0.3594, 0.2118, 0.3944, 0.2204, 0.3925, 0.3399, 0.3589, 0.3416, 0.3589, 0.3416, 0.3925, 0.3399, 0.3864, 0.5507, 0.3574, 0.5505, 0.4996, 0.2261, 0.5346, 0.2204, 0.5346, 0.341, 0.4991, 0.3398, 0.4991, 0.3398, 0.5346, 0.341, 0.5348, 0.5555, 0.4977, 0.5557, 0.2893, 0.1915, 0.3244, 0.2017, 0.3244, 0.3438, 0.2893, 0.3457, 0.2893, 0.3457, 0.3244, 0.3438, 0.3244, 0.5509, 0.2893, 0.5502, 0.7098, 0.1772, 0.7448, 0.1752, 0.7448, 0.3489, 0.7099, 0.3487, 0.7099, 0.3487, 0.7448, 0.3489, 0.7448, 0.549, 0.7104, 0.5499, 0.5346, 0.2204, 0.5696, 0.2118, 0.5697, 0.3423, 0.5346, 0.341, 0.5346, 0.341, 0.5697, 0.3423, 0.5701, 0.5536, 0.5348, 0.5555, 0.3944, 0.2204, 0.4295, 0.2261, 0.4295, 0.3391, 0.3925, 0.3399, 0.3925, 0.3399, 0.4295, 0.3391, 0.4295, 0.5526, 0.3864, 0.5507, 0.5696, 0.2118, 0.6047, 0.2017, 0.6058, 0.3434, 0.5697, 0.3423, 0.5697, 0.3423, 0.6058, 0.3434, 0.6093, 0.5494, 0.5701, 0.5536, 0.1842, 0.1752, 0.2193, 0.1772, 0.2193, 0.3485, 0.1842, 0.3489, 0.7448, 0.3489, 0.7798, 0.3485, 0.7798, 0.5492, 0.7448, 0.549, 0.6047, 0.2017, 0.6397, 0.1915, 0.639, 0.3455, 0.6058, 0.3434, 0.6058, 0.3434, 0.639, 0.3455, 0.6366, 0.5492, 0.6093, 0.5494, 0.4295, 0.2261, 0.4645, 0.2281, 0.4642, 0.339, 0.4295, 0.3391, 0.4295, 0.3391, 0.4642, 0.339, 0.4632, 0.554, 0.4295, 0.5526, 0.6366, 0.5492, 0.6765, 0.5515, 0.6771, 0.6207, 0.6373, 0.6159, 0.2193, 0.5492, 0.2543, 0.5496, 0.2543, 0.618, 0.2193, 0.6177, 0.3244, 0.5509, 0.3574, 0.5505, 0.3575, 0.6183, 0.3244, 0.619, 0.4632, 0.554, 0.4977, 0.5557, 0.4973, 0.6244, 0.4628, 0.622, 0.6765, 0.5515, 0.7104, 0.5499, 0.7106, 0.6188, 0.6771, 0.6207, 0.2543, 0.5496, 0.2893, 0.5502, 0.2893, 0.6185, 0.2543, 0.618, 0.2893, 0.5502, 0.3244, 0.5509, 0.3244, 0.619, 0.2893, 0.6185, 0.7104, 0.5499, 0.7448, 0.549, 0.7448, 0.6176, 0.7106, 0.6188, 0.5348, 0.5555, 0.5701, 0.5536, 0.5702, 0.6222, 0.5349, 0.6243, 0.3864, 0.5507, 0.4295, 0.5526, 0.4295, 0.6202, 0.3871, 0.6185, 0.5701, 0.5536, 0.6093, 0.5494, 0.6091, 0.6159, 0.5702, 0.6222, 0.7448, 0.549, 0.7798, 0.5492, 0.7798, 0.6177, 0.7448, 0.6176, 0.4295, 0.5526, 0.4632, 0.554, 0.4628, 0.622, 0.4295, 0.6202, 0.5349, 0.6243, 0.4973, 0.6244, 0.4977, 0.5557, 0.5348, 0.5555, 0.3864, 0.5507, 0.3871, 0.6185, 0.3575, 0.6183, 0.3574, 0.5505, 0.6093, 0.5494, 0.6366, 0.5492, 0.6373, 0.6159, 0.6091, 0.6159, 0.7832, 0.9238, 0.5, 0.5, 0.9238, 0.7832, 0.4006, 0.0001001, 0.5, 0.5, 0.2168, 0.07621, 0.4006, 0.9999, 0.5, 0.5, 0.5994, 0.9999, 0.5994, 9.998e-05, 0.5, 0.5, 0.4006, 0.0001001, 0.2168, 0.9238, 0.5, 0.5, 0.4006, 0.9999, 0.7832, 0.07621, 0.5, 0.5, 0.5994, 9.998e-05, 0.07621, 0.7832, 0.5, 0.5, 0.2168, 0.9238, 0.9238, 0.2168, 0.5, 0.5, 0.7832, 0.07621, 9.998e-05, 0.5994, 0.5, 0.5, 0.07621, 0.7832, 0.9999, 0.4006, 0.5, 0.5, 0.9238, 0.2168, 9.998e-05, 0.4006, 0.5, 0.5, 9.998e-05, 0.5994, 0.9999, 0.5994, 0.5, 0.5, 0.9999, 0.4006, 0.07621, 0.2168, 0.5, 0.5, 9.998e-05, 0.4006, 0.9238, 0.7832, 0.5, 0.5, 0.9999, 0.5994, 0.2168, 0.07621, 0.5, 0.5, 0.07621, 0.2168, 0.5994, 0.9999, 0.5, 0.5, 0.7832, 0.9238])
me_circle_001.materials.append(mat_fir)
me_circle_001.materials.append(mat_bark_stump_001)
me_circle_001.use_remesh_preserve_volume = False
me_circle_001.use_remesh_preserve_attributes = False
me_circle_001.use_mirror_vertex_groups = False
me_circle_001.update()
me_cube_002 = bpy.data.meshes.new('Cube.002')
me_cube_002.from_pydata([(0.2513, -4.224, -0.2536), (0.1991, -17.69, -5.218), (0.2519, -4.221, 0.2499), (0.2309, -18.1, -4.928), (0.25, -17.5, -2.297), (0.3152, -14.87, -0.9494), (0.2391, -17.23, -2.889), (0.3002, -14.99, -1.497), (0.2885, -14.3, -0.753), (0.3062, -14.4, -1.298), (1.399, -14.89, -1.116), (1.183, -14.84, -1.827), (1.391, -14.36, -0.9813), (1.147, -14.37, -1.666), (2.611, -14.84, -3.387), (2.236, -14.8, -4.054), (2.601, -14.36, -3.228), (2.231, -14.37, -3.925), (-0.2513, -4.224, -0.2536), (-0.1991, -17.69, -5.218), (-0.2519, -4.221, 0.2499), (-0.2309, -18.1, -4.928), (-0.25, -17.5, -2.297), (-0.3152, -14.87, -0.9494), (-0.2391, -17.23, -2.889), (-0.3002, -14.99, -1.497), (-0.2885, -14.3, -0.753), (-0.3062, -14.4, -1.298), (-1.399, -14.89, -1.116), (-1.183, -14.84, -1.827), (-1.391, -14.36, -0.9813), (-1.147, -14.37, -1.666), (-2.611, -14.84, -3.387), (-2.236, -14.8, -4.054), (-2.601, -14.36, -3.228), (-2.231, -14.37, -3.925), (0.2503, -10.4, 0.1157), (0.2381, -10.43, -0.3881), (-0.2503, -10.4, 0.1157), (-0.2381, -10.43, -0.3881), (0.2295, -15.16, -1.052), (0.2306, -15.15, -1.667), (-0.2295, -15.16, -1.052), (-0.2306, -15.15, -1.667), (0.2418, -14.08, -0.6471), (0.2217, -14.09, -1.243), (-0.2418, -14.08, -0.6471), (-0.2217, -14.09, -1.243), (0.2366, -17.57, -6.948), (0.2528, -17.1, -7.163), (2.594, -14.7, -6.63), (2.164, -14.72, -6.858), (2.597, -14.2, -6.594), (2.166, -14.19, -6.823), (-0.2366, -17.57, -6.948), (-0.2528, -17.1, -7.163), (-2.594, -14.7, -6.63), (-2.164, -14.72, -6.858), (-2.597, -14.2, -6.594), (-2.166, -14.19, -6.823)], [], [(4, 3, 1, 6), (24, 6, 1, 19), (9, 8, 12, 13), (40, 4, 6, 41), (43, 41, 6, 24), (8, 26, 23, 5), (40, 42, 22, 4), (44, 8, 9, 45), (13, 12, 16, 17), (7, 9, 13, 11), (5, 7, 11, 10), (8, 5, 10, 12), (21, 19, 55, 54), (12, 10, 14, 16), (11, 13, 17, 15), (10, 11, 15, 14), (44, 46, 26, 8), (27, 9, 7, 25), (14, 15, 51, 50), (0, 18, 20, 2), (4, 22, 21, 3), (22, 24, 19, 21), (27, 31, 30, 26), (42, 43, 24, 22), (46, 47, 27, 26), (31, 35, 34, 30), (25, 29, 31, 27), (23, 28, 29, 25), (26, 30, 28, 23), (33, 32, 56, 57), (30, 34, 32, 28), (29, 33, 35, 31), (28, 32, 33, 29), (47, 45, 9, 27), (18, 0, 37, 39), (20, 18, 39, 38), (2, 20, 38, 36), (2, 36, 37, 0), (23, 25, 43, 42), (5, 23, 42, 40), (25, 7, 41, 43), (5, 40, 41, 7), (39, 37, 45, 47), (38, 39, 47, 46), (36, 38, 46, 44), (36, 44, 45, 37), (52, 50, 51, 53), (54, 55, 49, 48), (58, 59, 57, 56), (16, 14, 50, 52), (32, 34, 58, 56), (3, 21, 54, 48), (1, 3, 48, 49), (35, 33, 57, 59), (15, 17, 53, 51), (19, 1, 49, 55), (34, 35, 59, 58), (17, 16, 52, 53)])
me_cube_002.polygons.foreach_set('use_smooth', [True] * 58)
me_cube_002.materials.append(mat_material_000)
me_cube_002.use_remesh_preserve_volume = False
me_cube_002.use_remesh_preserve_attributes = False
me_cube_002.use_mirror_vertex_groups = False
me_cube_002.update()

# ---- objects
ob_cube_002 = bpy.data.objects.new('Cube.002', me_cube_003)
ob_rig = bpy.data.objects.new('Rig', None)
ob_verticaljoint = bpy.data.objects.new('VerticalJoint', None)
ob_lightdome = bpy.data.objects.new('LightDome', light_lightdome)
ob_fillerlight = bpy.data.objects.new('FillerLight', light_fillerlight)
ob_mainlight = bpy.data.objects.new('Mainlight', light_mainlight)
ob_camera = bpy.data.objects.new('Camera', cam_camera)
ob_plane_001 = bpy.data.objects.new('Plane.001', me_plane_001)
ob_cube_001 = bpy.data.objects.new('Cube.001', me_cube_001)
ob_circle_004 = bpy.data.objects.new('Circle.004', me_circle_001)
ob_cube = bpy.data.objects.new('Cube', me_cube_002)

# ---- transforms, parenting, visibility, modifiers, constraints
ob_cube_002.location = (1.918e-09, 3.656e-08, 4.006)
ob_cube_002.scale = (1.756, 1.756, 0.762)
ob_cube_002.show_instancer_for_render = False
ob_cube_002.lineart.crease_threshold = 0.0
_vg = ob_cube_002.vertex_groups.new(name='Group')
_m = ob_cube_002.modifiers.new('ParticleSystem 1', 'PARTICLE_SYSTEM')
ob_rig.location = (0.0, 0.0, 0.0)
ob_rig.rotation_mode = 'YXZ'
ob_rig.rotation_euler = (0.0, 0.0, -0.7854)
ob_rig.empty_image_offset = (0.0, 0.0)
ob_rig.hide_viewport = True
ob_rig.hide_select = True
ob_rig.lineart.crease_threshold = 0.0
ob_verticaljoint.parent = ob_rig
ob_verticaljoint.location = (0.0, 0.0, 0.0)
ob_verticaljoint.empty_image_offset = (0.0, 0.0)
ob_verticaljoint.hide_viewport = True
ob_verticaljoint.hide_select = True
ob_verticaljoint.lineart.crease_threshold = 0.0
ob_lightdome.parent = ob_verticaljoint
ob_lightdome.location = (0.0, 0.0, 0.0)
ob_lightdome.hide_select = True
ob_lightdome.lineart.crease_threshold = 0.0
ob_fillerlight.parent = ob_verticaljoint
ob_fillerlight.location = (0.0, 0.0, 0.0)
ob_fillerlight.rotation_euler = (0.0, -1.265, 2.007)
ob_fillerlight.hide_select = True
ob_fillerlight.lineart.crease_threshold = 0.0
ob_mainlight.parent = ob_verticaljoint
ob_mainlight.location = (0.0, 0.0, 0.0)
ob_mainlight.rotation_euler = (1.178, 0.0, 1.571)
ob_mainlight.hide_select = True
ob_mainlight.lineart.crease_threshold = 0.0
ob_camera.parent = ob_verticaljoint
ob_camera.location = (0.0, -241.9, 139.7)
ob_camera.rotation_euler = (1.047, 0.0, 0.0)
ob_camera.hide_select = True
ob_camera.lineart.crease_threshold = 0.0
ob_plane_001.location = (0.0, 0.0, 0.0)
ob_plane_001.hide_render = True
ob_plane_001.lineart.crease_threshold = 0.0
ob_cube_001.location = (0.0, 0.0, 0.0)
ob_cube_001.scale = (1.0, 1.0, 0.5)
ob_cube_001.hide_viewport = True
ob_cube_001.hide_render = True
ob_cube_001.display_type = 'WIRE'
ob_cube_001.lineart.crease_threshold = 0.0
_m = ob_cube_001.modifiers.new('Array', 'ARRAY')
_m.count = 5
_m.constant_offset_displace = (0.0, 0.0, 0.0)
_m.relative_offset_displace = (0.0, 0.0, 1.0)
ob_circle_004.location = (0.0, 0.0, 0.0)
ob_circle_004.rotation_euler = (0.0, -0.0, -1.571)
ob_circle_004.scale = (0.4682, 0.4682, 2.107)
ob_circle_004.lineart.crease_threshold = 0.0
ob_cube.location = (0.0, 0.0, 0.0)
ob_cube.lineart.crease_threshold = 0.0
_m = ob_cube.modifiers.new('Subsurf', 'SUBSURF')
_m.uv_smooth = 'PRESERVE_CORNERS'
_m.quality = 2
_m.show_only_control_edges = False

# ---- collection membership
col_collection_1.objects.link(ob_cube_002)
col_collection_1.objects.link(ob_rig)
col_collection_1.objects.link(ob_verticaljoint)
col_collection_1.objects.link(ob_lightdome)
col_collection_1.objects.link(ob_fillerlight)
col_collection_1.objects.link(ob_mainlight)
col_collection_1.objects.link(ob_camera)
col_collection_1.objects.link(ob_plane_001)
col_collection_1.objects.link(ob_cube_001)
col_collection_1.objects.link(ob_circle_004)
col_collection_11.objects.link(ob_cube)
def _layer_coll(name, lc=None):
    lc = lc or bpy.context.view_layer.layer_collection
    for c in lc.children:
        if c.name == name: return c
        r = _layer_coll(name, c)
        if r: return r
_layer_coll('Collection 1').holdout = True

# ---- scene / render settings (as saved in the file)
scene.camera = ob_camera
scene.frame_start = 1; scene.frame_end = 250; scene.frame_set(0)
scene.render.engine = 'BLENDER_EEVEE_NEXT'
scene.render.image_settings.compression = 0
scene.render.resolution_x = 192
scene.render.resolution_y = 192
scene.render.dither_intensity = 0.0
scene.render.film_transparent = True
scene.cycles.use_denoising = False
scene.cycles.samples = 128
scene.cycles.sampling_pattern = 'TABULATED_SOBOL'
scene.cycles.use_adaptive_sampling = False
scene.cycles.use_light_tree = False
scene.cycles.blur_glossy = 0.0
scene.cycles.sample_clamp_indirect = 0.0
scene.view_settings.view_transform = 'Standard'
bpy.context.view_layer.update()
